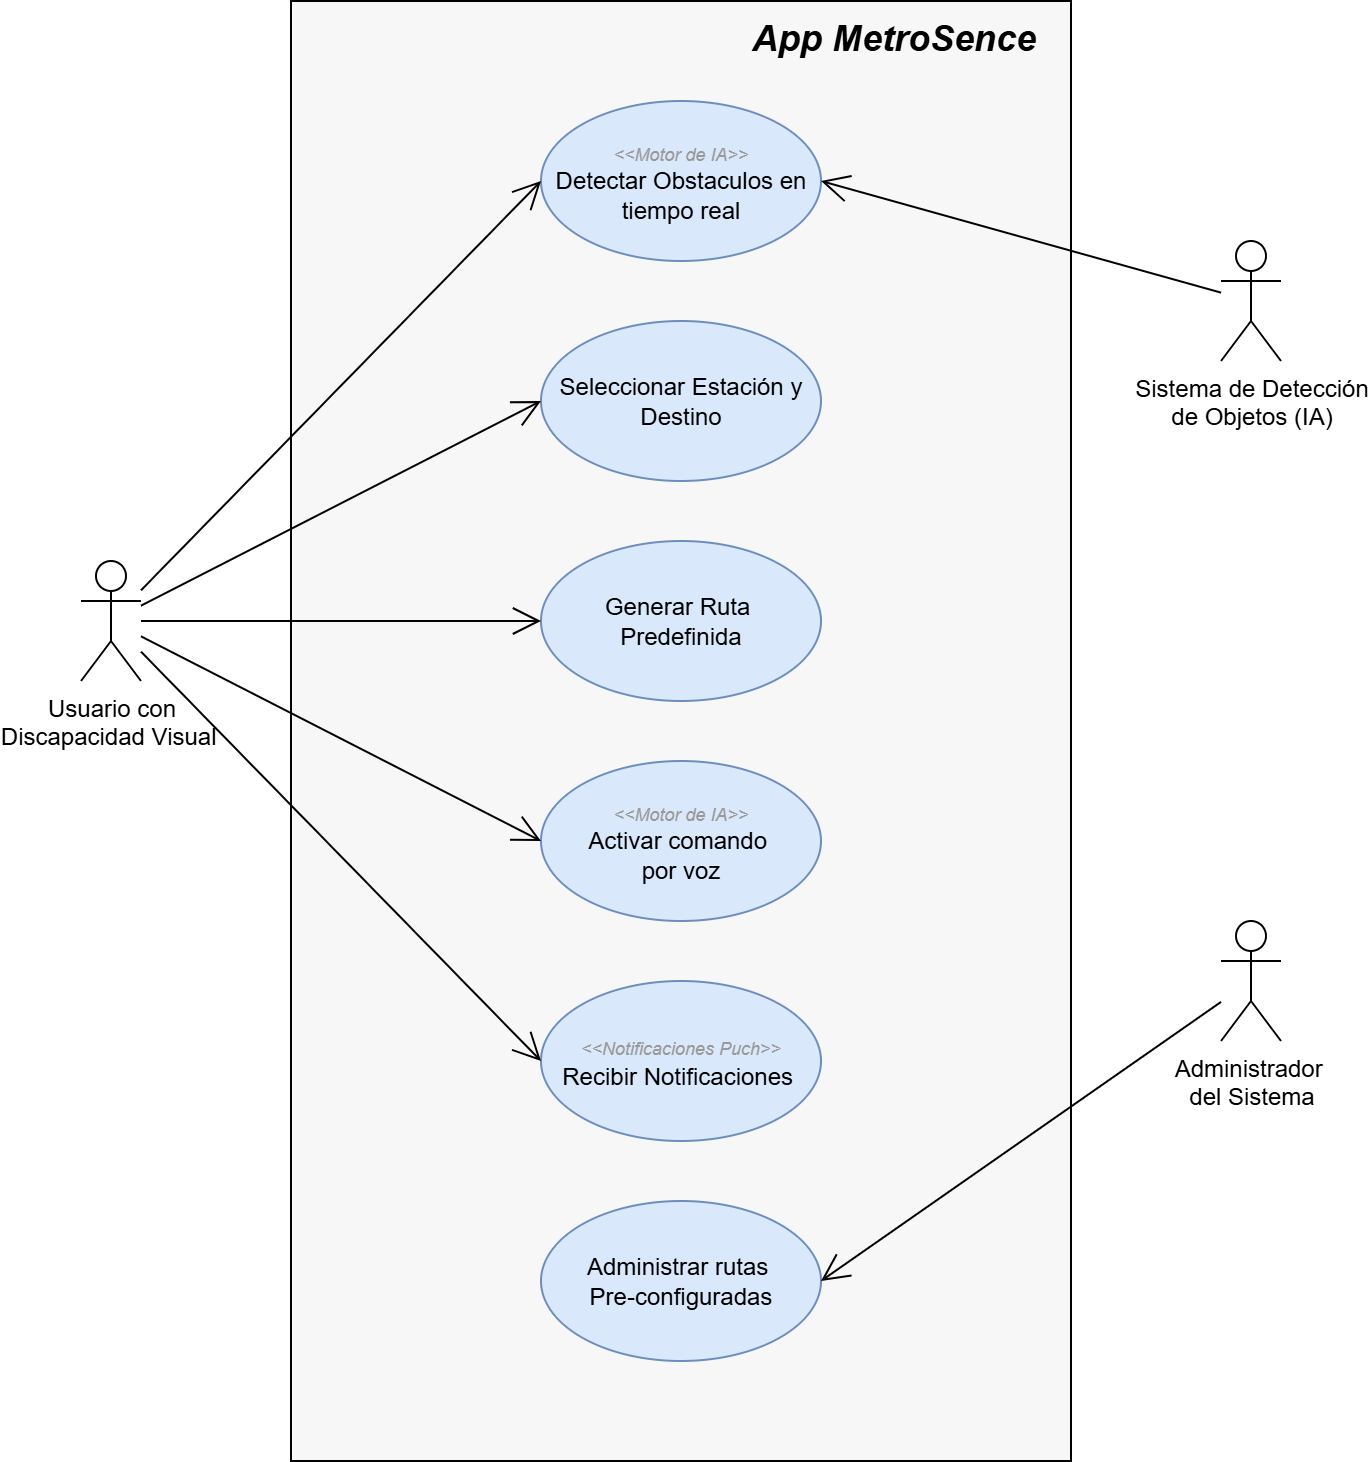

The diagram above was exported from draw.io. Its source (the exported page's mxGraphModel, read from the mxfile embedded in the PNG):
<mxGraphModel dx="2131" dy="527" grid="1" gridSize="10" guides="1" tooltips="1" connect="1" arrows="1" fold="1" page="1" pageScale="1" pageWidth="850" pageHeight="1100" math="0" shadow="0">
  <root>
    <mxCell id="0" />
    <mxCell id="1" parent="0" />
    <mxCell id="gOFQPv5xSXJNUgarGw7n-1" value="" style="rounded=0;whiteSpace=wrap;html=1;fillColor=#F7F7F7;" parent="1" vertex="1">
      <mxGeometry x="115" y="80" width="390" height="730" as="geometry" />
    </mxCell>
    <mxCell id="gOFQPv5xSXJNUgarGw7n-2" value="&lt;b&gt;&lt;font style=&quot;font-size: 18px;&quot;&gt;&lt;i&gt;App MetroSence&lt;/i&gt;&lt;/font&gt;&lt;/b&gt;" style="text;html=1;align=center;verticalAlign=middle;whiteSpace=wrap;rounded=0;" parent="1" vertex="1">
      <mxGeometry x="320" y="84" width="193" height="30" as="geometry" />
    </mxCell>
    <mxCell id="gOFQPv5xSXJNUgarGw7n-4" value="Usuario con&lt;div&gt;Discapacidad Visual&amp;nbsp;&lt;/div&gt;" style="shape=umlActor;verticalLabelPosition=bottom;verticalAlign=top;html=1;outlineConnect=0;" parent="1" vertex="1">
      <mxGeometry x="10" y="360" width="30" height="60" as="geometry" />
    </mxCell>
    <mxCell id="gOFQPv5xSXJNUgarGw7n-5" value="Sistema de Detección&lt;div&gt;de&amp;nbsp;&lt;span style=&quot;background-color: transparent; color: light-dark(rgb(0, 0, 0), rgb(255, 255, 255));&quot;&gt;Objetos (IA)&lt;/span&gt;&lt;/div&gt;" style="shape=umlActor;verticalLabelPosition=bottom;verticalAlign=top;html=1;outlineConnect=0;" parent="1" vertex="1">
      <mxGeometry x="580" y="200" width="30" height="60" as="geometry" />
    </mxCell>
    <mxCell id="gOFQPv5xSXJNUgarGw7n-8" value="&lt;div&gt;&lt;div&gt;&lt;i style=&quot;color: rgb(153, 153, 153); font-size: 9px;&quot;&gt;&amp;lt;&amp;lt;Motor de IA&amp;gt;&amp;gt;&lt;br&gt;&lt;/i&gt;&lt;/div&gt;&lt;/div&gt;Detectar Obstaculos en tiempo real" style="ellipse;whiteSpace=wrap;html=1;fillColor=#dae8fc;strokeColor=#6c8ebf;" parent="1" vertex="1">
      <mxGeometry x="240" y="130" width="140" height="80" as="geometry" />
    </mxCell>
    <mxCell id="gOFQPv5xSXJNUgarGw7n-10" value="Seleccionar Estación y Destino" style="ellipse;whiteSpace=wrap;html=1;fillColor=#dae8fc;strokeColor=#6c8ebf;" parent="1" vertex="1">
      <mxGeometry x="240" y="240" width="140" height="80" as="geometry" />
    </mxCell>
    <mxCell id="gOFQPv5xSXJNUgarGw7n-11" value="&lt;div&gt;&lt;i style=&quot;color: rgb(153, 153, 153); font-size: 9px;&quot;&gt;&amp;lt;&amp;lt;Motor de IA&amp;gt;&amp;gt;&lt;br&gt;&lt;/i&gt;&lt;/div&gt;Activar comando&amp;nbsp;&lt;div&gt;por voz&lt;/div&gt;" style="ellipse;whiteSpace=wrap;html=1;fillColor=#dae8fc;strokeColor=#6c8ebf;" parent="1" vertex="1">
      <mxGeometry x="240" y="460" width="140" height="80" as="geometry" />
    </mxCell>
    <mxCell id="gOFQPv5xSXJNUgarGw7n-12" value="Administrar rutas&amp;nbsp;&lt;div&gt;Pre-configuradas&lt;/div&gt;" style="ellipse;whiteSpace=wrap;html=1;fillColor=#dae8fc;strokeColor=#6c8ebf;" parent="1" vertex="1">
      <mxGeometry x="240" y="680" width="140" height="80" as="geometry" />
    </mxCell>
    <mxCell id="gOFQPv5xSXJNUgarGw7n-13" value="&lt;font style=&quot;font-size: 9px;&quot; color=&quot;#999999&quot;&gt;&lt;i style=&quot;&quot;&gt;&amp;lt;&amp;lt;Notificaciones Puch&amp;gt;&amp;gt;&lt;br&gt;&lt;/i&gt;&lt;/font&gt;Recibir Notificaciones&amp;nbsp;" style="ellipse;whiteSpace=wrap;html=1;fillColor=#dae8fc;strokeColor=#6c8ebf;" parent="1" vertex="1">
      <mxGeometry x="240" y="570" width="140" height="80" as="geometry" />
    </mxCell>
    <mxCell id="gOFQPv5xSXJNUgarGw7n-14" value="Generar Ruta&amp;nbsp;&lt;div&gt;Predefinida&lt;/div&gt;" style="ellipse;whiteSpace=wrap;html=1;fillColor=#dae8fc;strokeColor=#6c8ebf;" parent="1" vertex="1">
      <mxGeometry x="240" y="350" width="140" height="80" as="geometry" />
    </mxCell>
    <mxCell id="gOFQPv5xSXJNUgarGw7n-18" value="Administrador&amp;nbsp;&lt;div&gt;del Sistema&lt;/div&gt;" style="shape=umlActor;verticalLabelPosition=bottom;verticalAlign=top;html=1;outlineConnect=0;" parent="1" vertex="1">
      <mxGeometry x="580" y="540" width="30" height="60" as="geometry" />
    </mxCell>
    <mxCell id="gOFQPv5xSXJNUgarGw7n-20" value="" style="endArrow=open;endFill=1;endSize=12;html=1;rounded=0;entryX=0;entryY=0.5;entryDx=0;entryDy=0;" parent="1" source="gOFQPv5xSXJNUgarGw7n-4" target="gOFQPv5xSXJNUgarGw7n-8" edge="1">
      <mxGeometry width="160" relative="1" as="geometry">
        <mxPoint x="30" y="347" as="sourcePoint" />
        <mxPoint x="230" y="310" as="targetPoint" />
      </mxGeometry>
    </mxCell>
    <mxCell id="gOFQPv5xSXJNUgarGw7n-21" value="" style="endArrow=open;endFill=1;endSize=12;html=1;rounded=0;entryX=0;entryY=0.5;entryDx=0;entryDy=0;" parent="1" source="gOFQPv5xSXJNUgarGw7n-4" target="gOFQPv5xSXJNUgarGw7n-10" edge="1">
      <mxGeometry width="160" relative="1" as="geometry">
        <mxPoint x="50" y="367" as="sourcePoint" />
        <mxPoint x="250" y="330" as="targetPoint" />
      </mxGeometry>
    </mxCell>
    <mxCell id="gOFQPv5xSXJNUgarGw7n-22" value="" style="endArrow=open;endFill=1;endSize=12;html=1;rounded=0;" parent="1" source="gOFQPv5xSXJNUgarGw7n-4" target="gOFQPv5xSXJNUgarGw7n-14" edge="1">
      <mxGeometry width="160" relative="1" as="geometry">
        <mxPoint x="60" y="390" as="sourcePoint" />
        <mxPoint x="310" y="360" as="targetPoint" />
      </mxGeometry>
    </mxCell>
    <mxCell id="gOFQPv5xSXJNUgarGw7n-23" value="" style="endArrow=open;endFill=1;endSize=12;html=1;rounded=0;entryX=0;entryY=0.5;entryDx=0;entryDy=0;" parent="1" source="gOFQPv5xSXJNUgarGw7n-4" target="gOFQPv5xSXJNUgarGw7n-11" edge="1">
      <mxGeometry width="160" relative="1" as="geometry">
        <mxPoint x="140" y="407" as="sourcePoint" />
        <mxPoint x="340" y="370" as="targetPoint" />
      </mxGeometry>
    </mxCell>
    <mxCell id="gOFQPv5xSXJNUgarGw7n-24" value="" style="endArrow=open;endFill=1;endSize=12;html=1;rounded=0;entryX=0;entryY=0.5;entryDx=0;entryDy=0;" parent="1" source="gOFQPv5xSXJNUgarGw7n-4" target="gOFQPv5xSXJNUgarGw7n-13" edge="1">
      <mxGeometry width="160" relative="1" as="geometry">
        <mxPoint x="80" y="487" as="sourcePoint" />
        <mxPoint x="280" y="450" as="targetPoint" />
      </mxGeometry>
    </mxCell>
    <mxCell id="gOFQPv5xSXJNUgarGw7n-25" value="" style="endArrow=open;endFill=1;endSize=12;html=1;rounded=0;entryX=1;entryY=0.5;entryDx=0;entryDy=0;" parent="1" source="gOFQPv5xSXJNUgarGw7n-18" target="gOFQPv5xSXJNUgarGw7n-12" edge="1">
      <mxGeometry width="160" relative="1" as="geometry">
        <mxPoint x="420" y="637" as="sourcePoint" />
        <mxPoint x="620" y="600" as="targetPoint" />
      </mxGeometry>
    </mxCell>
    <mxCell id="XQ60lS-iwg_97MLtwEEj-1" value="" style="endArrow=open;endFill=1;endSize=12;html=1;rounded=0;entryX=1;entryY=0.5;entryDx=0;entryDy=0;" parent="1" source="gOFQPv5xSXJNUgarGw7n-5" target="gOFQPv5xSXJNUgarGw7n-8" edge="1">
      <mxGeometry width="160" relative="1" as="geometry">
        <mxPoint x="210" y="395" as="sourcePoint" />
        <mxPoint x="410" y="190" as="targetPoint" />
      </mxGeometry>
    </mxCell>
  </root>
</mxGraphModel>